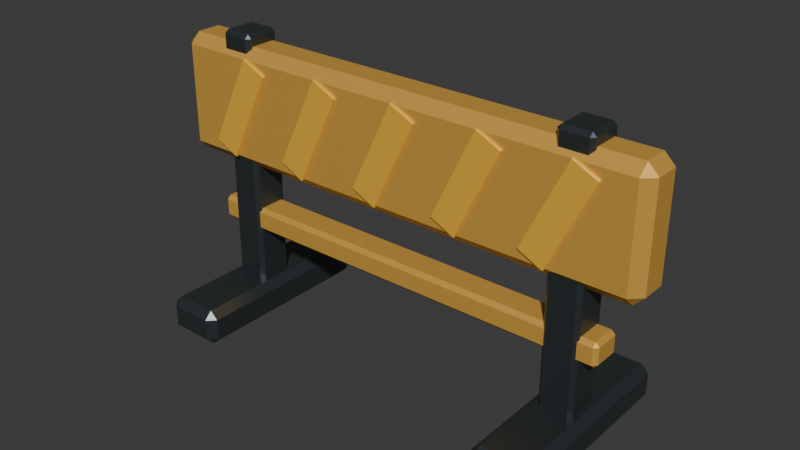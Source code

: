 # Source: road_barricade.blend  (saved by Blender 5.2.45; exported with 4.5.12 LTS)
import bpy
from mathutils import Matrix  # noqa: F401  (used for matrix-valued properties, if any)

bpy.ops.wm.read_factory_settings(use_empty=True)
scene = bpy.context.scene
scene.name = 'Scene'

# ---- collections
col_collection = bpy.data.collections.new('Collection'); scene.collection.children.link(col_collection)

# ---- materials (node trees are filled in below, after node groups)
mat_road_barricade_gunmetal = bpy.data.materials.new('road_barricade.gunmetal')
mat_road_barricade_gunmetal.diffuse_color = (0.075, 0.093, 0.099, 1.0)
mat_road_barricade_enamel = bpy.data.materials.new('road_barricade.enamel')
mat_road_barricade_enamel.diffuse_color = (0.8, 0.44, 0.08, 1.0)
mat_road_barricade_amber = bpy.data.materials.new('road_barricade.amber')
mat_road_barricade_amber.diffuse_color = (0.98, 0.54, 0.055, 1.0)

# ---- material node trees
mat_road_barricade_gunmetal.use_nodes = True; mat_road_barricade_gunmetal.node_tree.nodes.clear()
_N = mat_road_barricade_gunmetal.node_tree.nodes; _L = mat_road_barricade_gunmetal.node_tree.links
n0 = _N.new('ShaderNodeBsdfPrincipled'); n0.name = 'Principled BSDF'; n0.location = (-200, 100)
n0.inputs[0].default_value = (0.075, 0.093, 0.099, 1.0)
n0.inputs[1].default_value = 0.72
n0.inputs[2].default_value = 0.38
n0.inputs[10].default_value = 0.005
n1 = _N.new('ShaderNodeOutputMaterial'); n1.name = 'Material Output'; n1.location = (200, 100)
_L.new(n0.outputs[0], n1.inputs[0])
n1.is_active_output = True
mat_road_barricade_enamel.use_nodes = True; mat_road_barricade_enamel.node_tree.nodes.clear()
_N = mat_road_barricade_enamel.node_tree.nodes; _L = mat_road_barricade_enamel.node_tree.links
n0 = _N.new('ShaderNodeBsdfPrincipled'); n0.name = 'Principled BSDF'; n0.location = (-200, 100)
n0.inputs[0].default_value = (0.8, 0.44, 0.08, 1.0)
n0.inputs[1].default_value = 0.32
n0.inputs[2].default_value = 0.48
n0.inputs[10].default_value = 0.005
n1 = _N.new('ShaderNodeOutputMaterial'); n1.name = 'Material Output'; n1.location = (200, 100)
_L.new(n0.outputs[0], n1.inputs[0])
n1.is_active_output = True
mat_road_barricade_amber.use_nodes = True; mat_road_barricade_amber.node_tree.nodes.clear()
_N = mat_road_barricade_amber.node_tree.nodes; _L = mat_road_barricade_amber.node_tree.links
n0 = _N.new('ShaderNodeBsdfPrincipled'); n0.name = 'Principled BSDF'; n0.location = (-200, 100)
n0.inputs[0].default_value = (0.98, 0.54, 0.055, 1.0)
n0.inputs[1].default_value = 0.18
n0.inputs[2].default_value = 0.4
n0.inputs[10].default_value = 0.005
n1 = _N.new('ShaderNodeOutputMaterial'); n1.name = 'Material Output'; n1.location = (200, 100)
_L.new(n0.outputs[0], n1.inputs[0])
n1.is_active_output = True

# ---- world
world_world = bpy.data.worlds.new('World'); scene.world = world_world
world_world.use_nodes = True; world_world.node_tree.nodes.clear()
_N = world_world.node_tree.nodes; _L = world_world.node_tree.links
n0 = _N.new('ShaderNodeOutputWorld'); n0.name = 'World Output'; n0.location = (200, 100)
n1 = _N.new('ShaderNodeBackground'); n1.name = 'Background'; n1.location = (-200, 100)
n1.inputs[0].default_value = (0.05088, 0.05088, 0.05088, 1.0)
_L.new(n1.outputs[0], n0.inputs[0])
n0.is_active_output = True
world_world.color = (0.05088, 0.05088, 0.05088)
world_world.sun_shadow_jitter_overblur = 0.0

# ---- meshes
me_road_barricade_foot0 = bpy.data.meshes.new('road_barricade.foot0')
me_road_barricade_foot0.from_pydata([(-0.108, -0.372, -0.0684), (-0.108, -0.372, 0.0684), (-0.108, 0.372, -0.0684), (-0.108, 0.372, 0.0684), (0.108, -0.372, -0.0684), (0.108, -0.372, 0.0684), (0.108, 0.372, -0.0684), (0.108, 0.372, 0.0684)], [], [(0, 1, 3, 2), (2, 3, 7, 6), (6, 7, 5, 4), (4, 5, 1, 0), (2, 6, 4, 0), (7, 3, 1, 5)])
_uv = me_road_barricade_foot0.uv_layers.new(name='UVMap')
_uv.uv.foreach_set('vector', [0.375, 0.0, 0.625, 0.0, 0.625, 0.25, 0.375, 0.25, 0.375, 0.25, 0.625, 0.25, 0.625, 0.5, 0.375, 0.5, 0.375, 0.5, 0.625, 0.5, 0.625, 0.75, 0.375, 0.75, 0.375, 0.75, 0.625, 0.75, 0.625, 1.0, 0.375, 1.0, 0.125, 0.5, 0.375, 0.5, 0.375, 0.75, 0.125, 0.75, 0.625, 0.5, 0.875, 0.5, 0.875, 0.75, 0.625, 0.75])
me_road_barricade_foot0.materials.append(mat_road_barricade_gunmetal)
me_road_barricade_foot0.update()
me_road_barricade_upright0 = bpy.data.meshes.new('road_barricade.upright0')
me_road_barricade_upright0.from_pydata([(-0.063, -0.069, -0.504), (-0.063, -0.069, 0.504), (-0.063, 0.069, -0.504), (-0.063, 0.069, 0.504), (0.063, -0.069, -0.504), (0.063, -0.069, 0.504), (0.063, 0.069, -0.504), (0.063, 0.069, 0.504)], [], [(0, 1, 3, 2), (2, 3, 7, 6), (6, 7, 5, 4), (4, 5, 1, 0), (2, 6, 4, 0), (7, 3, 1, 5)])
_uv = me_road_barricade_upright0.uv_layers.new(name='UVMap')
_uv.uv.foreach_set('vector', [0.375, 0.0, 0.625, 0.0, 0.625, 0.25, 0.375, 0.25, 0.375, 0.25, 0.625, 0.25, 0.625, 0.5, 0.375, 0.5, 0.375, 0.5, 0.625, 0.5, 0.625, 0.75, 0.375, 0.75, 0.375, 0.75, 0.625, 0.75, 0.625, 1.0, 0.375, 1.0, 0.125, 0.5, 0.375, 0.5, 0.375, 0.75, 0.125, 0.75, 0.625, 0.5, 0.875, 0.5, 0.875, 0.75, 0.625, 0.75])
me_road_barricade_upright0.materials.append(mat_road_barricade_gunmetal)
me_road_barricade_upright0.update()
me_road_barricade_foot1 = bpy.data.meshes.new('road_barricade.foot1')
me_road_barricade_foot1.from_pydata([(-0.108, -0.372, -0.0684), (-0.108, -0.372, 0.0684), (-0.108, 0.372, -0.0684), (-0.108, 0.372, 0.0684), (0.108, -0.372, -0.0684), (0.108, -0.372, 0.0684), (0.108, 0.372, -0.0684), (0.108, 0.372, 0.0684)], [], [(0, 1, 3, 2), (2, 3, 7, 6), (6, 7, 5, 4), (4, 5, 1, 0), (2, 6, 4, 0), (7, 3, 1, 5)])
_uv = me_road_barricade_foot1.uv_layers.new(name='UVMap')
_uv.uv.foreach_set('vector', [0.375, 0.0, 0.625, 0.0, 0.625, 0.25, 0.375, 0.25, 0.375, 0.25, 0.625, 0.25, 0.625, 0.5, 0.375, 0.5, 0.375, 0.5, 0.625, 0.5, 0.625, 0.75, 0.375, 0.75, 0.375, 0.75, 0.625, 0.75, 0.625, 1.0, 0.375, 1.0, 0.125, 0.5, 0.375, 0.5, 0.375, 0.75, 0.125, 0.75, 0.625, 0.5, 0.875, 0.5, 0.875, 0.75, 0.625, 0.75])
me_road_barricade_foot1.materials.append(mat_road_barricade_gunmetal)
me_road_barricade_foot1.update()
me_road_barricade_upright1 = bpy.data.meshes.new('road_barricade.upright1')
me_road_barricade_upright1.from_pydata([(-0.063, -0.069, -0.504), (-0.063, -0.069, 0.504), (-0.063, 0.069, -0.504), (-0.063, 0.069, 0.504), (0.063, -0.069, -0.504), (0.063, -0.069, 0.504), (0.063, 0.069, -0.504), (0.063, 0.069, 0.504)], [], [(0, 1, 3, 2), (2, 3, 7, 6), (6, 7, 5, 4), (4, 5, 1, 0), (2, 6, 4, 0), (7, 3, 1, 5)])
_uv = me_road_barricade_upright1.uv_layers.new(name='UVMap')
_uv.uv.foreach_set('vector', [0.375, 0.0, 0.625, 0.0, 0.625, 0.25, 0.375, 0.25, 0.375, 0.25, 0.625, 0.25, 0.625, 0.5, 0.375, 0.5, 0.375, 0.5, 0.625, 0.5, 0.625, 0.75, 0.375, 0.75, 0.375, 0.75, 0.625, 0.75, 0.625, 1.0, 0.375, 1.0, 0.125, 0.5, 0.375, 0.5, 0.375, 0.75, 0.125, 0.75, 0.625, 0.5, 0.875, 0.5, 0.875, 0.75, 0.625, 0.75])
me_road_barricade_upright1.materials.append(mat_road_barricade_gunmetal)
me_road_barricade_upright1.update()
me_road_barricade_board = bpy.data.meshes.new('road_barricade.board')
me_road_barricade_board.from_pydata([(-0.924, -0.084, -0.222), (-0.924, -0.084, 0.222), (-0.924, 0.084, -0.222), (-0.924, 0.084, 0.222), (0.924, -0.084, -0.222), (0.924, -0.084, 0.222), (0.924, 0.084, -0.222), (0.924, 0.084, 0.222)], [], [(0, 1, 3, 2), (2, 3, 7, 6), (6, 7, 5, 4), (4, 5, 1, 0), (2, 6, 4, 0), (7, 3, 1, 5)])
_uv = me_road_barricade_board.uv_layers.new(name='UVMap')
_uv.uv.foreach_set('vector', [0.375, 0.0, 0.625, 0.0, 0.625, 0.25, 0.375, 0.25, 0.375, 0.25, 0.625, 0.25, 0.625, 0.5, 0.375, 0.5, 0.375, 0.5, 0.625, 0.5, 0.625, 0.75, 0.375, 0.75, 0.375, 0.75, 0.625, 0.75, 0.625, 1.0, 0.375, 1.0, 0.125, 0.5, 0.375, 0.5, 0.375, 0.75, 0.125, 0.75, 0.625, 0.5, 0.875, 0.5, 0.875, 0.75, 0.625, 0.75])
me_road_barricade_board.materials.append(mat_road_barricade_enamel)
me_road_barricade_board.update()
me_road_barricade_lower_rail = bpy.data.meshes.new('road_barricade.lower-rail')
me_road_barricade_lower_rail.from_pydata([(-0.798, -0.06, -0.045), (-0.798, -0.06, 0.045), (-0.798, 0.06, -0.045), (-0.798, 0.06, 0.045), (0.798, -0.06, -0.045), (0.798, -0.06, 0.045), (0.798, 0.06, -0.045), (0.798, 0.06, 0.045)], [], [(0, 1, 3, 2), (2, 3, 7, 6), (6, 7, 5, 4), (4, 5, 1, 0), (2, 6, 4, 0), (7, 3, 1, 5)])
_uv = me_road_barricade_lower_rail.uv_layers.new(name='UVMap')
_uv.uv.foreach_set('vector', [0.375, 0.0, 0.625, 0.0, 0.625, 0.25, 0.375, 0.25, 0.375, 0.25, 0.625, 0.25, 0.625, 0.5, 0.375, 0.5, 0.375, 0.5, 0.625, 0.5, 0.625, 0.75, 0.375, 0.75, 0.375, 0.75, 0.625, 0.75, 0.625, 1.0, 0.375, 1.0, 0.125, 0.5, 0.375, 0.5, 0.375, 0.75, 0.125, 0.75, 0.625, 0.5, 0.875, 0.5, 0.875, 0.75, 0.625, 0.75])
me_road_barricade_lower_rail.materials.append(mat_road_barricade_enamel)
me_road_barricade_lower_rail.update()
me_road_barricade_stripe00 = bpy.data.meshes.new('road_barricade.stripe00')
me_road_barricade_stripe00.from_pydata([(-0.0528, -0.0072, -0.1878), (-0.0528, -0.0072, 0.1878), (-0.0528, 0.0072, -0.1878), (-0.0528, 0.0072, 0.1878), (0.0528, -0.0072, -0.1878), (0.0528, -0.0072, 0.1878), (0.0528, 0.0072, -0.1878), (0.0528, 0.0072, 0.1878)], [], [(0, 1, 3, 2), (2, 3, 7, 6), (6, 7, 5, 4), (4, 5, 1, 0), (2, 6, 4, 0), (7, 3, 1, 5)])
_uv = me_road_barricade_stripe00.uv_layers.new(name='UVMap')
_uv.uv.foreach_set('vector', [0.375, 0.0, 0.625, 0.0, 0.625, 0.25, 0.375, 0.25, 0.375, 0.25, 0.625, 0.25, 0.625, 0.5, 0.375, 0.5, 0.375, 0.5, 0.625, 0.5, 0.625, 0.75, 0.375, 0.75, 0.375, 0.75, 0.625, 0.75, 0.625, 1.0, 0.375, 1.0, 0.125, 0.5, 0.375, 0.5, 0.375, 0.75, 0.125, 0.75, 0.625, 0.5, 0.875, 0.5, 0.875, 0.75, 0.625, 0.75])
me_road_barricade_stripe00.materials.append(mat_road_barricade_amber)
me_road_barricade_stripe00.update()
me_road_barricade_stripe01 = bpy.data.meshes.new('road_barricade.stripe01')
me_road_barricade_stripe01.from_pydata([(-0.0528, -0.0072, -0.1878), (-0.0528, -0.0072, 0.1878), (-0.0528, 0.0072, -0.1878), (-0.0528, 0.0072, 0.1878), (0.0528, -0.0072, -0.1878), (0.0528, -0.0072, 0.1878), (0.0528, 0.0072, -0.1878), (0.0528, 0.0072, 0.1878)], [], [(0, 1, 3, 2), (2, 3, 7, 6), (6, 7, 5, 4), (4, 5, 1, 0), (2, 6, 4, 0), (7, 3, 1, 5)])
_uv = me_road_barricade_stripe01.uv_layers.new(name='UVMap')
_uv.uv.foreach_set('vector', [0.375, 0.0, 0.625, 0.0, 0.625, 0.25, 0.375, 0.25, 0.375, 0.25, 0.625, 0.25, 0.625, 0.5, 0.375, 0.5, 0.375, 0.5, 0.625, 0.5, 0.625, 0.75, 0.375, 0.75, 0.375, 0.75, 0.625, 0.75, 0.625, 1.0, 0.375, 1.0, 0.125, 0.5, 0.375, 0.5, 0.375, 0.75, 0.125, 0.75, 0.625, 0.5, 0.875, 0.5, 0.875, 0.75, 0.625, 0.75])
me_road_barricade_stripe01.materials.append(mat_road_barricade_amber)
me_road_barricade_stripe01.update()
me_road_barricade_stripe02 = bpy.data.meshes.new('road_barricade.stripe02')
me_road_barricade_stripe02.from_pydata([(-0.0528, -0.0072, -0.1878), (-0.0528, -0.0072, 0.1878), (-0.0528, 0.0072, -0.1878), (-0.0528, 0.0072, 0.1878), (0.0528, -0.0072, -0.1878), (0.0528, -0.0072, 0.1878), (0.0528, 0.0072, -0.1878), (0.0528, 0.0072, 0.1878)], [], [(0, 1, 3, 2), (2, 3, 7, 6), (6, 7, 5, 4), (4, 5, 1, 0), (2, 6, 4, 0), (7, 3, 1, 5)])
_uv = me_road_barricade_stripe02.uv_layers.new(name='UVMap')
_uv.uv.foreach_set('vector', [0.375, 0.0, 0.625, 0.0, 0.625, 0.25, 0.375, 0.25, 0.375, 0.25, 0.625, 0.25, 0.625, 0.5, 0.375, 0.5, 0.375, 0.5, 0.625, 0.5, 0.625, 0.75, 0.375, 0.75, 0.375, 0.75, 0.625, 0.75, 0.625, 1.0, 0.375, 1.0, 0.125, 0.5, 0.375, 0.5, 0.375, 0.75, 0.125, 0.75, 0.625, 0.5, 0.875, 0.5, 0.875, 0.75, 0.625, 0.75])
me_road_barricade_stripe02.materials.append(mat_road_barricade_amber)
me_road_barricade_stripe02.update()
me_road_barricade_stripe03 = bpy.data.meshes.new('road_barricade.stripe03')
me_road_barricade_stripe03.from_pydata([(-0.0528, -0.0072, -0.1878), (-0.0528, -0.0072, 0.1878), (-0.0528, 0.0072, -0.1878), (-0.0528, 0.0072, 0.1878), (0.0528, -0.0072, -0.1878), (0.0528, -0.0072, 0.1878), (0.0528, 0.0072, -0.1878), (0.0528, 0.0072, 0.1878)], [], [(0, 1, 3, 2), (2, 3, 7, 6), (6, 7, 5, 4), (4, 5, 1, 0), (2, 6, 4, 0), (7, 3, 1, 5)])
_uv = me_road_barricade_stripe03.uv_layers.new(name='UVMap')
_uv.uv.foreach_set('vector', [0.375, 0.0, 0.625, 0.0, 0.625, 0.25, 0.375, 0.25, 0.375, 0.25, 0.625, 0.25, 0.625, 0.5, 0.375, 0.5, 0.375, 0.5, 0.625, 0.5, 0.625, 0.75, 0.375, 0.75, 0.375, 0.75, 0.625, 0.75, 0.625, 1.0, 0.375, 1.0, 0.125, 0.5, 0.375, 0.5, 0.375, 0.75, 0.125, 0.75, 0.625, 0.5, 0.875, 0.5, 0.875, 0.75, 0.625, 0.75])
me_road_barricade_stripe03.materials.append(mat_road_barricade_amber)
me_road_barricade_stripe03.update()
me_road_barricade_stripe04 = bpy.data.meshes.new('road_barricade.stripe04')
me_road_barricade_stripe04.from_pydata([(-0.0528, -0.0072, -0.1878), (-0.0528, -0.0072, 0.1878), (-0.0528, 0.0072, -0.1878), (-0.0528, 0.0072, 0.1878), (0.0528, -0.0072, -0.1878), (0.0528, -0.0072, 0.1878), (0.0528, 0.0072, -0.1878), (0.0528, 0.0072, 0.1878)], [], [(0, 1, 3, 2), (2, 3, 7, 6), (6, 7, 5, 4), (4, 5, 1, 0), (2, 6, 4, 0), (7, 3, 1, 5)])
_uv = me_road_barricade_stripe04.uv_layers.new(name='UVMap')
_uv.uv.foreach_set('vector', [0.375, 0.0, 0.625, 0.0, 0.625, 0.25, 0.375, 0.25, 0.375, 0.25, 0.625, 0.25, 0.625, 0.5, 0.375, 0.5, 0.375, 0.5, 0.625, 0.5, 0.625, 0.75, 0.375, 0.75, 0.375, 0.75, 0.625, 0.75, 0.625, 1.0, 0.375, 1.0, 0.125, 0.5, 0.375, 0.5, 0.375, 0.75, 0.125, 0.75, 0.625, 0.5, 0.875, 0.5, 0.875, 0.75, 0.625, 0.75])
me_road_barricade_stripe04.materials.append(mat_road_barricade_amber)
me_road_barricade_stripe04.update()
me_road_barricade_stripe10 = bpy.data.meshes.new('road_barricade.stripe10')
me_road_barricade_stripe10.from_pydata([(-0.0528, -0.0072, -0.1878), (-0.0528, -0.0072, 0.1878), (-0.0528, 0.0072, -0.1878), (-0.0528, 0.0072, 0.1878), (0.0528, -0.0072, -0.1878), (0.0528, -0.0072, 0.1878), (0.0528, 0.0072, -0.1878), (0.0528, 0.0072, 0.1878)], [], [(0, 1, 3, 2), (2, 3, 7, 6), (6, 7, 5, 4), (4, 5, 1, 0), (2, 6, 4, 0), (7, 3, 1, 5)])
_uv = me_road_barricade_stripe10.uv_layers.new(name='UVMap')
_uv.uv.foreach_set('vector', [0.375, 0.0, 0.625, 0.0, 0.625, 0.25, 0.375, 0.25, 0.375, 0.25, 0.625, 0.25, 0.625, 0.5, 0.375, 0.5, 0.375, 0.5, 0.625, 0.5, 0.625, 0.75, 0.375, 0.75, 0.375, 0.75, 0.625, 0.75, 0.625, 1.0, 0.375, 1.0, 0.125, 0.5, 0.375, 0.5, 0.375, 0.75, 0.125, 0.75, 0.625, 0.5, 0.875, 0.5, 0.875, 0.75, 0.625, 0.75])
me_road_barricade_stripe10.materials.append(mat_road_barricade_amber)
me_road_barricade_stripe10.update()
me_road_barricade_stripe11 = bpy.data.meshes.new('road_barricade.stripe11')
me_road_barricade_stripe11.from_pydata([(-0.0528, -0.0072, -0.1878), (-0.0528, -0.0072, 0.1878), (-0.0528, 0.0072, -0.1878), (-0.0528, 0.0072, 0.1878), (0.0528, -0.0072, -0.1878), (0.0528, -0.0072, 0.1878), (0.0528, 0.0072, -0.1878), (0.0528, 0.0072, 0.1878)], [], [(0, 1, 3, 2), (2, 3, 7, 6), (6, 7, 5, 4), (4, 5, 1, 0), (2, 6, 4, 0), (7, 3, 1, 5)])
_uv = me_road_barricade_stripe11.uv_layers.new(name='UVMap')
_uv.uv.foreach_set('vector', [0.375, 0.0, 0.625, 0.0, 0.625, 0.25, 0.375, 0.25, 0.375, 0.25, 0.625, 0.25, 0.625, 0.5, 0.375, 0.5, 0.375, 0.5, 0.625, 0.5, 0.625, 0.75, 0.375, 0.75, 0.375, 0.75, 0.625, 0.75, 0.625, 1.0, 0.375, 1.0, 0.125, 0.5, 0.375, 0.5, 0.375, 0.75, 0.125, 0.75, 0.625, 0.5, 0.875, 0.5, 0.875, 0.75, 0.625, 0.75])
me_road_barricade_stripe11.materials.append(mat_road_barricade_amber)
me_road_barricade_stripe11.update()
me_road_barricade_stripe12 = bpy.data.meshes.new('road_barricade.stripe12')
me_road_barricade_stripe12.from_pydata([(-0.0528, -0.0072, -0.1878), (-0.0528, -0.0072, 0.1878), (-0.0528, 0.0072, -0.1878), (-0.0528, 0.0072, 0.1878), (0.0528, -0.0072, -0.1878), (0.0528, -0.0072, 0.1878), (0.0528, 0.0072, -0.1878), (0.0528, 0.0072, 0.1878)], [], [(0, 1, 3, 2), (2, 3, 7, 6), (6, 7, 5, 4), (4, 5, 1, 0), (2, 6, 4, 0), (7, 3, 1, 5)])
_uv = me_road_barricade_stripe12.uv_layers.new(name='UVMap')
_uv.uv.foreach_set('vector', [0.375, 0.0, 0.625, 0.0, 0.625, 0.25, 0.375, 0.25, 0.375, 0.25, 0.625, 0.25, 0.625, 0.5, 0.375, 0.5, 0.375, 0.5, 0.625, 0.5, 0.625, 0.75, 0.375, 0.75, 0.375, 0.75, 0.625, 0.75, 0.625, 1.0, 0.375, 1.0, 0.125, 0.5, 0.375, 0.5, 0.375, 0.75, 0.125, 0.75, 0.625, 0.5, 0.875, 0.5, 0.875, 0.75, 0.625, 0.75])
me_road_barricade_stripe12.materials.append(mat_road_barricade_amber)
me_road_barricade_stripe12.update()
me_road_barricade_stripe13 = bpy.data.meshes.new('road_barricade.stripe13')
me_road_barricade_stripe13.from_pydata([(-0.0528, -0.0072, -0.1878), (-0.0528, -0.0072, 0.1878), (-0.0528, 0.0072, -0.1878), (-0.0528, 0.0072, 0.1878), (0.0528, -0.0072, -0.1878), (0.0528, -0.0072, 0.1878), (0.0528, 0.0072, -0.1878), (0.0528, 0.0072, 0.1878)], [], [(0, 1, 3, 2), (2, 3, 7, 6), (6, 7, 5, 4), (4, 5, 1, 0), (2, 6, 4, 0), (7, 3, 1, 5)])
_uv = me_road_barricade_stripe13.uv_layers.new(name='UVMap')
_uv.uv.foreach_set('vector', [0.375, 0.0, 0.625, 0.0, 0.625, 0.25, 0.375, 0.25, 0.375, 0.25, 0.625, 0.25, 0.625, 0.5, 0.375, 0.5, 0.375, 0.5, 0.625, 0.5, 0.625, 0.75, 0.375, 0.75, 0.375, 0.75, 0.625, 0.75, 0.625, 1.0, 0.375, 1.0, 0.125, 0.5, 0.375, 0.5, 0.375, 0.75, 0.125, 0.75, 0.625, 0.5, 0.875, 0.5, 0.875, 0.75, 0.625, 0.75])
me_road_barricade_stripe13.materials.append(mat_road_barricade_amber)
me_road_barricade_stripe13.update()
me_road_barricade_stripe14 = bpy.data.meshes.new('road_barricade.stripe14')
me_road_barricade_stripe14.from_pydata([(-0.0528, -0.0072, -0.1878), (-0.0528, -0.0072, 0.1878), (-0.0528, 0.0072, -0.1878), (-0.0528, 0.0072, 0.1878), (0.0528, -0.0072, -0.1878), (0.0528, -0.0072, 0.1878), (0.0528, 0.0072, -0.1878), (0.0528, 0.0072, 0.1878)], [], [(0, 1, 3, 2), (2, 3, 7, 6), (6, 7, 5, 4), (4, 5, 1, 0), (2, 6, 4, 0), (7, 3, 1, 5)])
_uv = me_road_barricade_stripe14.uv_layers.new(name='UVMap')
_uv.uv.foreach_set('vector', [0.375, 0.0, 0.625, 0.0, 0.625, 0.25, 0.375, 0.25, 0.375, 0.25, 0.625, 0.25, 0.625, 0.5, 0.375, 0.5, 0.375, 0.5, 0.625, 0.5, 0.625, 0.75, 0.375, 0.75, 0.375, 0.75, 0.625, 0.75, 0.625, 1.0, 0.375, 1.0, 0.125, 0.5, 0.375, 0.5, 0.375, 0.75, 0.125, 0.75, 0.625, 0.5, 0.875, 0.5, 0.875, 0.75, 0.625, 0.75])
me_road_barricade_stripe14.materials.append(mat_road_barricade_amber)
me_road_barricade_stripe14.update()

# ---- objects
ob_road_barricade_foot0 = bpy.data.objects.new('road_barricade.foot0', me_road_barricade_foot0)
ob_road_barricade_upright0 = bpy.data.objects.new('road_barricade.upright0', me_road_barricade_upright0)
ob_road_barricade_foot1 = bpy.data.objects.new('road_barricade.foot1', me_road_barricade_foot1)
ob_road_barricade_upright1 = bpy.data.objects.new('road_barricade.upright1', me_road_barricade_upright1)
ob_road_barricade_board = bpy.data.objects.new('road_barricade.board', me_road_barricade_board)
ob_road_barricade_lower_rail = bpy.data.objects.new('road_barricade.lower-rail', me_road_barricade_lower_rail)
ob_road_barricade_stripe00 = bpy.data.objects.new('road_barricade.stripe00', me_road_barricade_stripe00)
ob_road_barricade_stripe01 = bpy.data.objects.new('road_barricade.stripe01', me_road_barricade_stripe01)
ob_road_barricade_stripe02 = bpy.data.objects.new('road_barricade.stripe02', me_road_barricade_stripe02)
ob_road_barricade_stripe03 = bpy.data.objects.new('road_barricade.stripe03', me_road_barricade_stripe03)
ob_road_barricade_stripe04 = bpy.data.objects.new('road_barricade.stripe04', me_road_barricade_stripe04)
ob_road_barricade_stripe10 = bpy.data.objects.new('road_barricade.stripe10', me_road_barricade_stripe10)
ob_road_barricade_stripe11 = bpy.data.objects.new('road_barricade.stripe11', me_road_barricade_stripe11)
ob_road_barricade_stripe12 = bpy.data.objects.new('road_barricade.stripe12', me_road_barricade_stripe12)
ob_road_barricade_stripe13 = bpy.data.objects.new('road_barricade.stripe13', me_road_barricade_stripe13)
ob_road_barricade_stripe14 = bpy.data.objects.new('road_barricade.stripe14', me_road_barricade_stripe14)

# ---- transforms, parenting, visibility, modifiers, constraints
ob_road_barricade_foot0.location = (-0.672, 0.0, 0.0684)
_m = ob_road_barricade_foot0.modifiers.new('Chamfer', 'BEVEL')
_m.width = 0.0288
_m.width_pct = 0.0288
_m = ob_road_barricade_foot0.modifiers.new('Face normals', 'WEIGHTED_NORMAL')
_m.keep_sharp = True
ob_road_barricade_upright0.location = (-0.672, 0.0, 0.576)
_m = ob_road_barricade_upright0.modifiers.new('Chamfer', 'BEVEL')
_m.width = 0.0144
_m.width_pct = 0.0144
_m = ob_road_barricade_upright0.modifiers.new('Face normals', 'WEIGHTED_NORMAL')
_m.keep_sharp = True
ob_road_barricade_foot1.location = (0.672, 0.0, 0.0684)
_m = ob_road_barricade_foot1.modifiers.new('Chamfer', 'BEVEL')
_m.width = 0.0288
_m.width_pct = 0.0288
_m = ob_road_barricade_foot1.modifiers.new('Face normals', 'WEIGHTED_NORMAL')
_m.keep_sharp = True
ob_road_barricade_upright1.location = (0.672, 0.0, 0.576)
_m = ob_road_barricade_upright1.modifiers.new('Chamfer', 'BEVEL')
_m.width = 0.0144
_m.width_pct = 0.0144
_m = ob_road_barricade_upright1.modifiers.new('Face normals', 'WEIGHTED_NORMAL')
_m.keep_sharp = True
ob_road_barricade_board.location = (0.0, 0.0, 0.816)
_m = ob_road_barricade_board.modifiers.new('Chamfer', 'BEVEL')
_m.width = 0.0384
_m.width_pct = 0.0384
_m = ob_road_barricade_board.modifiers.new('Face normals', 'WEIGHTED_NORMAL')
_m.keep_sharp = True
ob_road_barricade_lower_rail.location = (0.0, 0.0, 0.384)
_m = ob_road_barricade_lower_rail.modifiers.new('Chamfer', 'BEVEL')
_m.width = 0.0144
_m.width_pct = 0.0144
_m = ob_road_barricade_lower_rail.modifiers.new('Face normals', 'WEIGHTED_NORMAL')
_m.keep_sharp = True
ob_road_barricade_stripe00.location = (-0.648, -0.0864, 0.816)
ob_road_barricade_stripe00.rotation_euler = (0.0, 0.45, 0.0)
_m = ob_road_barricade_stripe00.modifiers.new('Chamfer', 'BEVEL')
_m.width = 0.0036
_m.width_pct = 0.0036
_m = ob_road_barricade_stripe00.modifiers.new('Face normals', 'WEIGHTED_NORMAL')
_m.keep_sharp = True
ob_road_barricade_stripe01.location = (-0.324, -0.0864, 0.816)
ob_road_barricade_stripe01.rotation_euler = (0.0, 0.45, 0.0)
_m = ob_road_barricade_stripe01.modifiers.new('Chamfer', 'BEVEL')
_m.width = 0.0036
_m.width_pct = 0.0036
_m = ob_road_barricade_stripe01.modifiers.new('Face normals', 'WEIGHTED_NORMAL')
_m.keep_sharp = True
ob_road_barricade_stripe02.location = (0.0, -0.0864, 0.816)
ob_road_barricade_stripe02.rotation_euler = (0.0, 0.45, 0.0)
_m = ob_road_barricade_stripe02.modifiers.new('Chamfer', 'BEVEL')
_m.width = 0.0036
_m.width_pct = 0.0036
_m = ob_road_barricade_stripe02.modifiers.new('Face normals', 'WEIGHTED_NORMAL')
_m.keep_sharp = True
ob_road_barricade_stripe03.location = (0.324, -0.0864, 0.816)
ob_road_barricade_stripe03.rotation_euler = (0.0, 0.45, 0.0)
_m = ob_road_barricade_stripe03.modifiers.new('Chamfer', 'BEVEL')
_m.width = 0.0036
_m.width_pct = 0.0036
_m = ob_road_barricade_stripe03.modifiers.new('Face normals', 'WEIGHTED_NORMAL')
_m.keep_sharp = True
ob_road_barricade_stripe04.location = (0.648, -0.0864, 0.816)
ob_road_barricade_stripe04.rotation_euler = (0.0, 0.45, 0.0)
_m = ob_road_barricade_stripe04.modifiers.new('Chamfer', 'BEVEL')
_m.width = 0.0036
_m.width_pct = 0.0036
_m = ob_road_barricade_stripe04.modifiers.new('Face normals', 'WEIGHTED_NORMAL')
_m.keep_sharp = True
ob_road_barricade_stripe10.location = (-0.648, 0.0864, 0.816)
ob_road_barricade_stripe10.rotation_euler = (0.0, 0.45, 0.0)
_m = ob_road_barricade_stripe10.modifiers.new('Chamfer', 'BEVEL')
_m.width = 0.0036
_m.width_pct = 0.0036
_m = ob_road_barricade_stripe10.modifiers.new('Face normals', 'WEIGHTED_NORMAL')
_m.keep_sharp = True
ob_road_barricade_stripe11.location = (-0.324, 0.0864, 0.816)
ob_road_barricade_stripe11.rotation_euler = (0.0, 0.45, 0.0)
_m = ob_road_barricade_stripe11.modifiers.new('Chamfer', 'BEVEL')
_m.width = 0.0036
_m.width_pct = 0.0036
_m = ob_road_barricade_stripe11.modifiers.new('Face normals', 'WEIGHTED_NORMAL')
_m.keep_sharp = True
ob_road_barricade_stripe12.location = (0.0, 0.0864, 0.816)
ob_road_barricade_stripe12.rotation_euler = (0.0, 0.45, 0.0)
_m = ob_road_barricade_stripe12.modifiers.new('Chamfer', 'BEVEL')
_m.width = 0.0036
_m.width_pct = 0.0036
_m = ob_road_barricade_stripe12.modifiers.new('Face normals', 'WEIGHTED_NORMAL')
_m.keep_sharp = True
ob_road_barricade_stripe13.location = (0.324, 0.0864, 0.816)
ob_road_barricade_stripe13.rotation_euler = (0.0, 0.45, 0.0)
_m = ob_road_barricade_stripe13.modifiers.new('Chamfer', 'BEVEL')
_m.width = 0.0036
_m.width_pct = 0.0036
_m = ob_road_barricade_stripe13.modifiers.new('Face normals', 'WEIGHTED_NORMAL')
_m.keep_sharp = True
ob_road_barricade_stripe14.location = (0.648, 0.0864, 0.816)
ob_road_barricade_stripe14.rotation_euler = (0.0, 0.45, 0.0)
_m = ob_road_barricade_stripe14.modifiers.new('Chamfer', 'BEVEL')
_m.width = 0.0036
_m.width_pct = 0.0036
_m = ob_road_barricade_stripe14.modifiers.new('Face normals', 'WEIGHTED_NORMAL')
_m.keep_sharp = True

# ---- collection membership
col_collection.objects.link(ob_road_barricade_foot0)
col_collection.objects.link(ob_road_barricade_upright0)
col_collection.objects.link(ob_road_barricade_foot1)
col_collection.objects.link(ob_road_barricade_upright1)
col_collection.objects.link(ob_road_barricade_board)
col_collection.objects.link(ob_road_barricade_lower_rail)
col_collection.objects.link(ob_road_barricade_stripe00)
col_collection.objects.link(ob_road_barricade_stripe01)
col_collection.objects.link(ob_road_barricade_stripe02)
col_collection.objects.link(ob_road_barricade_stripe03)
col_collection.objects.link(ob_road_barricade_stripe04)
col_collection.objects.link(ob_road_barricade_stripe10)
col_collection.objects.link(ob_road_barricade_stripe11)
col_collection.objects.link(ob_road_barricade_stripe12)
col_collection.objects.link(ob_road_barricade_stripe13)
col_collection.objects.link(ob_road_barricade_stripe14)

# ---- scene / render settings (as saved in the file)
scene.frame_start = 1; scene.frame_end = 250; scene.frame_set(1)
scene.render.engine = 'BLENDER_EEVEE_NEXT'
scene.render.bake_bias = 0.0
scene.render.bake_samples = 0
scene.render.compositor_device = 'GPU'
scene.eevee.use_volume_custom_range = False
scene.eevee.fast_gi_thickness_near = 0.1
scene.eevee.fast_gi_thickness_far = 0.0
scene.eevee.ray_tracing_options.screen_trace_thickness = 0.1
bpy.context.view_layer.update()

# ---- added for rendering (the .blend has no active camera and no usable light): camera, sun
cam_auto = bpy.data.cameras.new('AutoCamera')
cam_auto.lens = 50.0
cam_auto.sensor_width = 36.0
cam_auto.clip_end = 1000.0
ob_auto_camera = bpy.data.objects.new('AutoCamera', cam_auto)
scene.collection.objects.link(ob_auto_camera)
ob_auto_camera.location = (2.09662, -2.51594, 2.21729)
ob_auto_camera.rotation_euler = (1.09748, -7.21219e-08, 0.694738)
scene.camera = ob_auto_camera
light_auto_sun = bpy.data.lights.new('AutoSun', 'SUN')
light_auto_sun.energy = 3.0
light_auto_sun.angle = 0.0523599
ob_auto_sun = bpy.data.objects.new('AutoSun', light_auto_sun)
scene.collection.objects.link(ob_auto_sun)
ob_auto_sun.rotation_euler = (0.872665, 0.174533, 0.523599)
bpy.context.view_layer.update()

